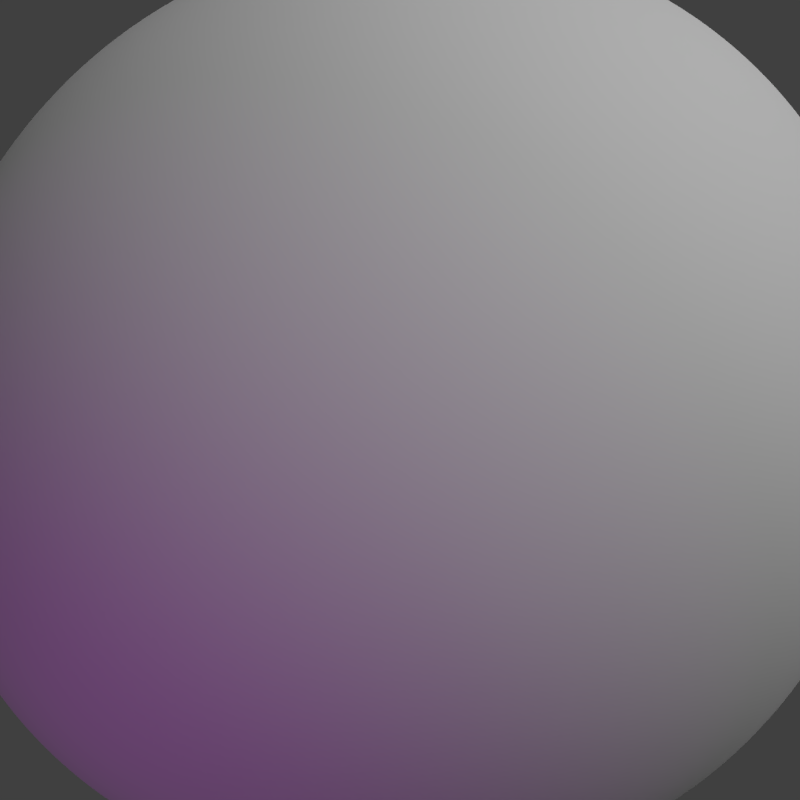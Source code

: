 # Source: asteroid_adult.blend  (saved by Blender 2.79.0; exported with 4.5.12 LTS)
import bpy
from mathutils import Matrix  # noqa: F401  (used for matrix-valued properties, if any)

bpy.ops.wm.read_factory_settings(use_empty=True)
scene = bpy.context.scene
scene.name = 'Scene'

# ---- collections
col_collection_1 = bpy.data.collections.new('Collection 1'); scene.collection.children.link(col_collection_1)

# ---- materials (node trees are filled in below, after node groups)
mat_material_003 = bpy.data.materials.new('Material.003')
mat_material_003.alpha_threshold = 0.0
mat_material_003.use_transparent_shadow = False
mat_material_003.diffuse_color = (1.0, 0.1898, 0.8699, 1.0)
mat_material_003.roughness = 0.5
mat_material_003.specular_intensity = 0.0
mat_material = bpy.data.materials.new('Material')
mat_material.alpha_threshold = 0.0
mat_material.use_transparent_shadow = False
mat_material.roughness = 0.5
mat_material.line_color = (0.0, 0.0, 0.0, 1.0)

# ---- material node trees

# ---- world
world_world = bpy.data.worlds.new('World'); scene.world = world_world
world_world.color = (0.05088, 0.05088, 0.05088)
world_world.use_sun_shadow = False
world_world.sun_shadow_jitter_overblur = 0.0
world_world.cycles.sampling_method = 'NONE'
world_world.cycles.sample_map_resolution = 256

# ---- cameras
cam_camera = bpy.data.cameras.new('Camera')
cam_camera.type = 'ORTHO'
cam_camera.clip_end = 100.0
cam_camera.lens = 35.0
cam_camera.sensor_width = 32.0
cam_camera.sensor_height = 18.0
cam_camera.ortho_scale = 2.6
cam_camera.dof.focus_distance = 0.0
cam_camera.dof.aperture_fstop = 128.0

# ---- lights
light_point = bpy.data.lights.new('Point', 'POINT')
light_point.color = (0.8119, 0.1088, 1.0)
light_point.transmission_factor = 0.0
light_point.energy = 200.0
light_point.shadow_buffer_clip_start = 0.5
light_point.shadow_soft_size = 0.1
light_point.shadow_maximum_resolution = 0.006
light_point.use_absolute_resolution = True
light_point.cycles.use_multiple_importance_sampling = False
light_lamp = bpy.data.lights.new('Lamp', 'SUN')
light_lamp.transmission_factor = 0.0
light_lamp.cutoff_distance = 30.0
light_lamp.angle = 1.571
light_lamp.energy = 1.5
light_lamp.shadow_buffer_clip_start = 1.001
light_lamp.shadow_soft_size = 1.0
light_lamp.shadow_cascade_max_distance = 1000.0
light_lamp.cycles.use_multiple_importance_sampling = False

# ---- meshes
me_cube_001 = bpy.data.meshes.new('Cube.001')
me_cube_001.from_pydata([(1.275, 0.04422, -0.7267), (0.1294, -1.399, -0.5435), (-1.147, -0.6413, -1.01), (-0.2951, 0.9596, -0.9097), (0.9778, 0.1736, 0.7643), (0.5941, -0.5263, 0.8146), (-0.9782, -0.1856, 0.5289), (-0.101, 1.174, 0.6839)], [], [(0, 1, 2, 3), (4, 7, 6, 5), (0, 4, 5, 1), (1, 5, 6, 2), (2, 6, 7, 3), (4, 0, 3, 7)])
me_cube_001.materials.append(mat_material_003)
me_cube_001.use_remesh_preserve_volume = False
me_cube_001.use_remesh_preserve_attributes = False
me_cube_001.use_mirror_vertex_groups = False
me_cube_001.update()
me_cube = bpy.data.meshes.new('Cube')
me_cube.from_pydata([(1.275, 0.04422, -0.7267), (0.1294, -1.399, -0.5435), (-1.147, -0.6413, -1.01), (-0.2951, 0.9596, -0.9097), (0.9778, 0.1736, 0.7643), (0.5941, -0.5263, 0.8146), (-0.9782, -0.1856, 0.5289), (-0.101, 1.174, 0.6839)], [], [(0, 1, 2, 3), (4, 7, 6, 5), (0, 4, 5, 1), (1, 5, 6, 2), (2, 6, 7, 3), (4, 0, 3, 7)])
me_cube.materials.append(mat_material)
me_cube.use_remesh_preserve_volume = False
me_cube.use_remesh_preserve_attributes = False
me_cube.use_mirror_vertex_groups = False
me_cube.update()

# ---- objects
ob_cube_001 = bpy.data.objects.new('Cube.001', me_cube_001)
ob_point = bpy.data.objects.new('Point', light_point)
ob_cube = bpy.data.objects.new('Cube', me_cube)
ob_lamp = bpy.data.objects.new('Lamp', light_lamp)
ob_camera = bpy.data.objects.new('Camera', cam_camera)

# ---- transforms, parenting, visibility, modifiers, constraints
ob_cube_001.location = (0.0, 0.0, 0.0)
ob_cube_001.rotation_euler = (-1.468, 0.02191, -0.2083)
ob_cube_001.scale = (0.5547, 0.5547, 0.5547)
ob_cube_001.lock_rotations_4d = False
ob_cube_001.empty_display_type = 'ARROWS'
ob_cube_001.lineart.crease_threshold = 0.0
_m = ob_cube_001.modifiers.new('Subsurf', 'SUBSURF')
_m.uv_smooth = 'PRESERVE_CORNERS'
_m.levels = 3
_m.render_levels = 3
_m.show_only_control_edges = False
_m = ob_cube_001.modifiers.new('Subsurf.002', 'SUBSURF')
_m.uv_smooth = 'PRESERVE_CORNERS'
_m.levels = 4
_m.render_levels = 4
_m.show_only_control_edges = False
_m.use_creases = False
_m = ob_cube_001.modifiers.new('Displace.001', 'DISPLACE')
_m.mid_level = 0.0
_m.strength = 2.6
_m = ob_cube_001.modifiers.new('Displace', 'DISPLACE')
_m.mid_level = 0.3368
_m.strength = -1.5
_m = ob_cube_001.modifiers.new('Subsurf.001', 'SUBSURF')
_m.uv_smooth = 'PRESERVE_CORNERS'
_m.quality = 1
_m.render_levels = 1
_m.show_only_control_edges = False
_m.use_creases = False
ob_point.location = (-3.585, -4.041, 5.348)
ob_point.lineart.crease_threshold = 0.0
ob_cube.location = (0.0, 0.0, 0.0)
ob_cube.rotation_euler = (-1.468, 0.02191, -0.2083)
ob_cube.scale = (0.4663, 0.4663, 0.4663)
ob_cube.lock_rotations_4d = False
ob_cube.empty_display_type = 'ARROWS'
ob_cube.lineart.crease_threshold = 0.0
_m = ob_cube.modifiers.new('Subsurf', 'SUBSURF')
_m.uv_smooth = 'PRESERVE_CORNERS'
_m.levels = 3
_m.render_levels = 3
_m.show_only_control_edges = False
_m = ob_cube.modifiers.new('Subsurf.002', 'SUBSURF')
_m.uv_smooth = 'PRESERVE_CORNERS'
_m.levels = 5
_m.render_levels = 5
_m.show_only_control_edges = False
_m.use_creases = False
_m = ob_cube.modifiers.new('Displace.001', 'DISPLACE')
_m.mid_level = 0.0
_m.strength = 2.6
_m = ob_cube.modifiers.new('Displace', 'DISPLACE')
_m.mid_level = 0.514
_m.strength = 0.2
ob_lamp.location = (4.076, 1.005, 5.904)
ob_lamp.rotation_euler = (0.0, 1.222, 0.8727)
ob_lamp.lock_rotations_4d = False
ob_lamp.empty_display_type = 'ARROWS'
ob_lamp.color = (0.0, 0.0, 0.0, 0.0)
ob_lamp.lineart.crease_threshold = 0.0
ob_camera.location = (0.0, 0.0, 5.0)
ob_camera.rotation_euler = (0.0, -0.0, -6.283)
ob_camera.lock_rotations_4d = False
ob_camera.empty_display_type = 'ARROWS'
ob_camera.color = (0.0, 0.0, 0.0, 0.0)
ob_camera.display_type = 'WIRE'
ob_camera.lineart.crease_threshold = 0.0

# ---- collection membership
col_collection_1.objects.link(ob_cube_001)
col_collection_1.objects.link(ob_point)
col_collection_1.objects.link(ob_cube)
col_collection_1.objects.link(ob_lamp)
col_collection_1.objects.link(ob_camera)

# ---- scene / render settings (as saved in the file)
scene.camera = ob_camera
scene.frame_start = 0; scene.frame_end = 59; scene.frame_set(2)
scene.render.engine = 'BLENDER_EEVEE_NEXT'
scene.render.image_settings.compression = 90
scene.render.resolution_x = 2000
scene.render.resolution_y = 2000
scene.render.resolution_percentage = 50
scene.render.dither_intensity = 0.0
scene.render.bake_margin = 2
scene.render.bake_bias = 0.0
scene.cycles.use_denoising = False
scene.cycles.samples = 10
scene.cycles.sampling_pattern = 'TABULATED_SOBOL'
scene.cycles.light_sampling_threshold = 0.0
scene.cycles.use_adaptive_sampling = False
scene.cycles.use_light_tree = False
scene.cycles.blur_glossy = 0.0
scene.cycles.volume_bounces = 1
scene.cycles.pixel_filter_type = 'GAUSSIAN'
scene.cycles.sample_clamp_indirect = 0.0
scene.view_settings.view_transform = 'Standard'
bpy.context.view_layer.update()
